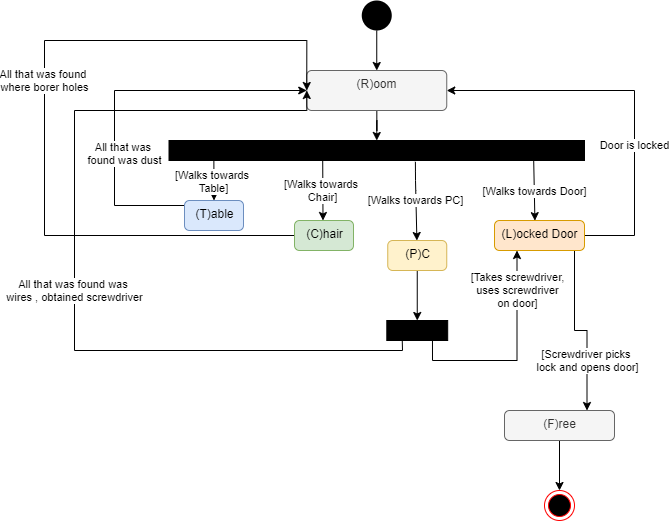

The diagram above was exported from draw.io. Its source (the exported page's mxGraphModel, read from the mxfile embedded in the PNG):
<mxGraphModel dx="1185" dy="635" grid="1" gridSize="10" guides="1" tooltips="1" connect="1" arrows="1" fold="1" page="1" pageScale="1" pageWidth="827" pageHeight="1169" math="0" shadow="0">
  <root>
    <mxCell id="0" />
    <mxCell id="1" parent="0" />
    <mxCell id="OEXGfJmSIpo1_2cxxbD2-8" style="edgeStyle=orthogonalEdgeStyle;rounded=0;orthogonalLoop=1;jettySize=auto;html=1;" edge="1" parent="1" source="OEXGfJmSIpo1_2cxxbD2-1" target="OEXGfJmSIpo1_2cxxbD2-7">
      <mxGeometry relative="1" as="geometry" />
    </mxCell>
    <mxCell id="OEXGfJmSIpo1_2cxxbD2-1" value="" style="ellipse;fillColor=#000000;strokeColor=none;" vertex="1" parent="1">
      <mxGeometry x="417.25" y="10" width="30" height="30" as="geometry" />
    </mxCell>
    <mxCell id="OEXGfJmSIpo1_2cxxbD2-3" value="" style="rounded=0;whiteSpace=wrap;html=1;fillColor=#000000;" vertex="1" parent="1">
      <mxGeometry x="224.5" y="150" width="415.5" height="20" as="geometry" />
    </mxCell>
    <mxCell id="OEXGfJmSIpo1_2cxxbD2-9" style="edgeStyle=orthogonalEdgeStyle;rounded=0;orthogonalLoop=1;jettySize=auto;html=1;entryX=0.5;entryY=0;entryDx=0;entryDy=0;" edge="1" parent="1" source="OEXGfJmSIpo1_2cxxbD2-7" target="OEXGfJmSIpo1_2cxxbD2-3">
      <mxGeometry relative="1" as="geometry" />
    </mxCell>
    <mxCell id="OEXGfJmSIpo1_2cxxbD2-7" value="(R)oom" style="html=1;align=center;verticalAlign=top;rounded=1;absoluteArcSize=1;arcSize=10;fillColor=#f5f5f5;strokeColor=#666666;fontColor=#333333;" vertex="1" parent="1">
      <mxGeometry x="362.25" y="80" width="140" height="40" as="geometry" />
    </mxCell>
    <mxCell id="OEXGfJmSIpo1_2cxxbD2-53" style="edgeStyle=orthogonalEdgeStyle;rounded=0;orthogonalLoop=1;jettySize=auto;html=1;entryX=0.5;entryY=0;entryDx=0;entryDy=0;" edge="1" parent="1" source="OEXGfJmSIpo1_2cxxbD2-14" target="OEXGfJmSIpo1_2cxxbD2-38">
      <mxGeometry relative="1" as="geometry" />
    </mxCell>
    <mxCell id="OEXGfJmSIpo1_2cxxbD2-14" value="(P)C" style="html=1;align=center;verticalAlign=top;rounded=1;absoluteArcSize=1;arcSize=10;fillColor=#fff2cc;strokeColor=#d6b656;" vertex="1" parent="1">
      <mxGeometry x="443.25" y="250" width="59" height="30" as="geometry" />
    </mxCell>
    <mxCell id="OEXGfJmSIpo1_2cxxbD2-33" style="edgeStyle=orthogonalEdgeStyle;rounded=0;orthogonalLoop=1;jettySize=auto;html=1;entryX=1;entryY=0.5;entryDx=0;entryDy=0;exitX=1;exitY=0.5;exitDx=0;exitDy=0;" edge="1" parent="1" source="OEXGfJmSIpo1_2cxxbD2-15" target="OEXGfJmSIpo1_2cxxbD2-7">
      <mxGeometry relative="1" as="geometry">
        <Array as="points">
          <mxPoint x="690" y="245" />
          <mxPoint x="690" y="100" />
        </Array>
      </mxGeometry>
    </mxCell>
    <mxCell id="OEXGfJmSIpo1_2cxxbD2-34" value="Door is locked" style="edgeLabel;html=1;align=center;verticalAlign=middle;resizable=0;points=[];" vertex="1" connectable="0" parent="OEXGfJmSIpo1_2cxxbD2-33">
      <mxGeometry x="-0.2672" relative="1" as="geometry">
        <mxPoint as="offset" />
      </mxGeometry>
    </mxCell>
    <mxCell id="OEXGfJmSIpo1_2cxxbD2-44" value="[Screwdriver picks &lt;br&gt;lock and opens door]" style="edgeStyle=orthogonalEdgeStyle;rounded=0;orthogonalLoop=1;jettySize=auto;html=1;entryX=0.75;entryY=0;entryDx=0;entryDy=0;" edge="1" parent="1" source="OEXGfJmSIpo1_2cxxbD2-15" target="OEXGfJmSIpo1_2cxxbD2-25">
      <mxGeometry x="0.4201" relative="1" as="geometry">
        <Array as="points">
          <mxPoint x="630" y="340" />
          <mxPoint x="642" y="340" />
        </Array>
        <mxPoint as="offset" />
      </mxGeometry>
    </mxCell>
    <mxCell id="OEXGfJmSIpo1_2cxxbD2-15" value="(L)ocked Door" style="html=1;align=center;verticalAlign=top;rounded=1;absoluteArcSize=1;arcSize=10;fillColor=#ffe6cc;strokeColor=#d79b00;" vertex="1" parent="1">
      <mxGeometry x="550" y="230" width="90" height="30" as="geometry" />
    </mxCell>
    <mxCell id="OEXGfJmSIpo1_2cxxbD2-29" value="All that was found &lt;br&gt;where borer holes" style="edgeStyle=orthogonalEdgeStyle;rounded=0;orthogonalLoop=1;jettySize=auto;html=1;entryX=0;entryY=0.5;entryDx=0;entryDy=0;" edge="1" parent="1" source="OEXGfJmSIpo1_2cxxbD2-16" target="OEXGfJmSIpo1_2cxxbD2-7">
      <mxGeometry x="0.0697" relative="1" as="geometry">
        <mxPoint x="370" y="50" as="targetPoint" />
        <Array as="points">
          <mxPoint x="100" y="245" />
          <mxPoint x="100" y="50" />
          <mxPoint x="362" y="50" />
        </Array>
        <mxPoint as="offset" />
      </mxGeometry>
    </mxCell>
    <mxCell id="OEXGfJmSIpo1_2cxxbD2-16" value="(C)hair" style="html=1;align=center;verticalAlign=top;rounded=1;absoluteArcSize=1;arcSize=10;fillColor=#d5e8d4;strokeColor=#82b366;" vertex="1" parent="1">
      <mxGeometry x="350" y="230" width="59" height="30" as="geometry" />
    </mxCell>
    <mxCell id="OEXGfJmSIpo1_2cxxbD2-27" value="All that was &lt;br&gt;found was dust" style="edgeStyle=orthogonalEdgeStyle;rounded=0;orthogonalLoop=1;jettySize=auto;html=1;entryX=0;entryY=0.5;entryDx=0;entryDy=0;" edge="1" parent="1" source="OEXGfJmSIpo1_2cxxbD2-17" target="OEXGfJmSIpo1_2cxxbD2-7">
      <mxGeometry x="-0.3562" y="-10" relative="1" as="geometry">
        <mxPoint x="160" y="110" as="targetPoint" />
        <Array as="points">
          <mxPoint x="170" y="215" />
          <mxPoint x="170" y="100" />
        </Array>
        <mxPoint as="offset" />
      </mxGeometry>
    </mxCell>
    <mxCell id="OEXGfJmSIpo1_2cxxbD2-17" value="(T)able" style="html=1;align=center;verticalAlign=top;rounded=1;absoluteArcSize=1;arcSize=10;fillColor=#dae8fc;strokeColor=#6c8ebf;" vertex="1" parent="1">
      <mxGeometry x="240" y="210" width="59" height="30" as="geometry" />
    </mxCell>
    <mxCell id="OEXGfJmSIpo1_2cxxbD2-21" value="[Walks towards &lt;br&gt;Table]" style="endArrow=classic;html=1;entryX=0.5;entryY=0;entryDx=0;entryDy=0;exitX=0.108;exitY=1.03;exitDx=0;exitDy=0;exitPerimeter=0;" edge="1" parent="1" source="OEXGfJmSIpo1_2cxxbD2-3" target="OEXGfJmSIpo1_2cxxbD2-17">
      <mxGeometry width="50" height="50" relative="1" as="geometry">
        <mxPoint x="320" y="180" as="sourcePoint" />
        <mxPoint x="390" y="210" as="targetPoint" />
      </mxGeometry>
    </mxCell>
    <mxCell id="OEXGfJmSIpo1_2cxxbD2-22" value="[Walks towards &lt;br&gt;Chair]" style="endArrow=classic;html=1;entryX=0.5;entryY=0;entryDx=0;entryDy=0;exitX=0.108;exitY=1.03;exitDx=0;exitDy=0;exitPerimeter=0;" edge="1" parent="1">
      <mxGeometry width="50" height="50" relative="1" as="geometry">
        <mxPoint x="378.21400000000006" y="170.00000000000003" as="sourcePoint" />
        <mxPoint x="378.5" y="230" as="targetPoint" />
      </mxGeometry>
    </mxCell>
    <mxCell id="OEXGfJmSIpo1_2cxxbD2-23" value="[Walks towards PC]" style="endArrow=classic;html=1;exitX=0.593;exitY=1.064;exitDx=0;exitDy=0;exitPerimeter=0;" edge="1" parent="1" source="OEXGfJmSIpo1_2cxxbD2-3" target="OEXGfJmSIpo1_2cxxbD2-14">
      <mxGeometry width="50" height="50" relative="1" as="geometry">
        <mxPoint x="491.96399999999994" y="170" as="sourcePoint" />
        <mxPoint x="492" y="230" as="targetPoint" />
        <Array as="points">
          <mxPoint x="471" y="190" />
        </Array>
      </mxGeometry>
    </mxCell>
    <mxCell id="OEXGfJmSIpo1_2cxxbD2-24" value="[Walks towards Door]" style="endArrow=classic;html=1;entryX=0.449;entryY=0.005;entryDx=0;entryDy=0;exitX=0.108;exitY=1.03;exitDx=0;exitDy=0;exitPerimeter=0;entryPerimeter=0;" edge="1" parent="1" target="OEXGfJmSIpo1_2cxxbD2-15">
      <mxGeometry width="50" height="50" relative="1" as="geometry">
        <mxPoint x="589.2139999999999" y="170.6" as="sourcePoint" />
        <mxPoint x="589.3400000000001" y="199.99999999999997" as="targetPoint" />
      </mxGeometry>
    </mxCell>
    <mxCell id="OEXGfJmSIpo1_2cxxbD2-45" style="edgeStyle=orthogonalEdgeStyle;rounded=0;orthogonalLoop=1;jettySize=auto;html=1;" edge="1" parent="1" source="OEXGfJmSIpo1_2cxxbD2-25">
      <mxGeometry relative="1" as="geometry">
        <mxPoint x="615" y="500" as="targetPoint" />
      </mxGeometry>
    </mxCell>
    <mxCell id="OEXGfJmSIpo1_2cxxbD2-25" value="(F)ree" style="html=1;align=center;verticalAlign=top;rounded=1;absoluteArcSize=1;arcSize=10;fillColor=#f5f5f5;strokeColor=#666666;fontColor=#333333;" vertex="1" parent="1">
      <mxGeometry x="560" y="420" width="110" height="30" as="geometry" />
    </mxCell>
    <mxCell id="OEXGfJmSIpo1_2cxxbD2-40" value="All that was found was &lt;br&gt;wires , obtained screwdriver" style="edgeStyle=orthogonalEdgeStyle;rounded=0;orthogonalLoop=1;jettySize=auto;html=1;entryX=0;entryY=0.5;entryDx=0;entryDy=0;exitX=0.25;exitY=1;exitDx=0;exitDy=0;" edge="1" parent="1" source="OEXGfJmSIpo1_2cxxbD2-38" target="OEXGfJmSIpo1_2cxxbD2-7">
      <mxGeometry x="-0.0168" relative="1" as="geometry">
        <Array as="points">
          <mxPoint x="458" y="340" />
          <mxPoint x="458" y="360" />
          <mxPoint x="130" y="360" />
          <mxPoint x="130" y="120" />
          <mxPoint x="362" y="120" />
        </Array>
        <mxPoint as="offset" />
      </mxGeometry>
    </mxCell>
    <mxCell id="OEXGfJmSIpo1_2cxxbD2-43" value="[Takes screwdriver,&lt;br&gt;&amp;nbsp;uses screwdriver &lt;br&gt;on door]" style="edgeStyle=orthogonalEdgeStyle;rounded=0;orthogonalLoop=1;jettySize=auto;html=1;exitX=0.75;exitY=1;exitDx=0;exitDy=0;entryX=0.25;entryY=1;entryDx=0;entryDy=0;" edge="1" parent="1" source="OEXGfJmSIpo1_2cxxbD2-38" target="OEXGfJmSIpo1_2cxxbD2-15">
      <mxGeometry x="0.627" relative="1" as="geometry">
        <mxPoint as="offset" />
      </mxGeometry>
    </mxCell>
    <mxCell id="OEXGfJmSIpo1_2cxxbD2-38" value="" style="rounded=0;whiteSpace=wrap;html=1;fillColor=#000000;" vertex="1" parent="1">
      <mxGeometry x="442.31" y="330" width="60.88" height="20" as="geometry" />
    </mxCell>
    <mxCell id="OEXGfJmSIpo1_2cxxbD2-46" value="" style="ellipse;html=1;shape=endState;fillColor=#000000;strokeColor=#ff0000;" vertex="1" parent="1">
      <mxGeometry x="600" y="500" width="30" height="30" as="geometry" />
    </mxCell>
  </root>
</mxGraphModel>